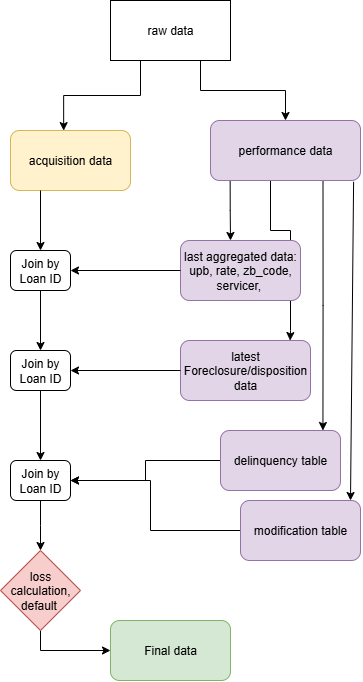

The diagram above was exported from draw.io. Its source (the exported page's mxGraphModel, read from the mxfile embedded in the PNG):
<mxGraphModel dx="2037" dy="1061" grid="1" gridSize="10" guides="1" tooltips="1" connect="1" arrows="1" fold="1" page="1" pageScale="1" pageWidth="827" pageHeight="1169" math="0" shadow="0">
  <root>
    <mxCell id="0" />
    <mxCell id="1" parent="0" />
    <mxCell id="zXn4F2WnL9GBoqi2DReT-6" style="edgeStyle=orthogonalEdgeStyle;rounded=0;orthogonalLoop=1;jettySize=auto;html=1;exitX=0.75;exitY=1;exitDx=0;exitDy=0;entryX=0.5;entryY=0;entryDx=0;entryDy=0;" edge="1" parent="1" source="zXn4F2WnL9GBoqi2DReT-1" target="zXn4F2WnL9GBoqi2DReT-3">
      <mxGeometry relative="1" as="geometry" />
    </mxCell>
    <mxCell id="zXn4F2WnL9GBoqi2DReT-1" value="raw data" style="rounded=0;whiteSpace=wrap;html=1;" vertex="1" parent="1">
      <mxGeometry x="240" y="30" width="120" height="60" as="geometry" />
    </mxCell>
    <mxCell id="zXn4F2WnL9GBoqi2DReT-2" value="acquisition data" style="rounded=1;whiteSpace=wrap;html=1;fillColor=#fff2cc;strokeColor=#d6b656;" vertex="1" parent="1">
      <mxGeometry x="140" y="160" width="120" height="60" as="geometry" />
    </mxCell>
    <mxCell id="zXn4F2WnL9GBoqi2DReT-9" value="" style="edgeStyle=orthogonalEdgeStyle;rounded=0;orthogonalLoop=1;jettySize=auto;html=1;exitX=0.131;exitY=1.013;exitDx=0;exitDy=0;exitPerimeter=0;" edge="1" parent="1" source="zXn4F2WnL9GBoqi2DReT-3">
      <mxGeometry relative="1" as="geometry">
        <mxPoint x="404.9799999999999" y="190.00000000000006" as="sourcePoint" />
        <mxPoint x="360.0012765957447" y="270" as="targetPoint" />
      </mxGeometry>
    </mxCell>
    <mxCell id="zXn4F2WnL9GBoqi2DReT-15" style="edgeStyle=orthogonalEdgeStyle;rounded=0;orthogonalLoop=1;jettySize=auto;html=1;exitX=0.5;exitY=1;exitDx=0;exitDy=0;entryX=0.843;entryY=0.001;entryDx=0;entryDy=0;entryPerimeter=0;" edge="1" parent="1" target="zXn4F2WnL9GBoqi2DReT-13">
      <mxGeometry relative="1" as="geometry">
        <mxPoint x="447.5" y="190.0000000000001" as="sourcePoint" />
        <mxPoint x="440" y="360" as="targetPoint" />
        <Array as="points">
          <mxPoint x="400" y="190" />
          <mxPoint x="400" y="260" />
          <mxPoint x="420" y="260" />
          <mxPoint x="420" y="360" />
        </Array>
      </mxGeometry>
    </mxCell>
    <mxCell id="zXn4F2WnL9GBoqi2DReT-21" style="edgeStyle=orthogonalEdgeStyle;rounded=0;orthogonalLoop=1;jettySize=auto;html=1;exitX=0.75;exitY=1;exitDx=0;exitDy=0;" edge="1" parent="1" source="zXn4F2WnL9GBoqi2DReT-3">
      <mxGeometry relative="1" as="geometry">
        <mxPoint x="452.42857142857156" y="460" as="targetPoint" />
      </mxGeometry>
    </mxCell>
    <mxCell id="zXn4F2WnL9GBoqi2DReT-3" value="performance data" style="rounded=1;whiteSpace=wrap;html=1;fillColor=#e1d5e7;strokeColor=#9673a6;" vertex="1" parent="1">
      <mxGeometry x="340" y="150" width="150" height="60" as="geometry" />
    </mxCell>
    <mxCell id="zXn4F2WnL9GBoqi2DReT-5" style="edgeStyle=orthogonalEdgeStyle;rounded=0;orthogonalLoop=1;jettySize=auto;html=1;exitX=0.25;exitY=1;exitDx=0;exitDy=0;entryX=0.443;entryY=0.002;entryDx=0;entryDy=0;entryPerimeter=0;" edge="1" parent="1" source="zXn4F2WnL9GBoqi2DReT-1" target="zXn4F2WnL9GBoqi2DReT-2">
      <mxGeometry relative="1" as="geometry" />
    </mxCell>
    <mxCell id="zXn4F2WnL9GBoqi2DReT-8" value="last aggregated data:&lt;div&gt;upb, rate, zb_code, servicer,&amp;nbsp;&lt;/div&gt;" style="whiteSpace=wrap;html=1;fillColor=#e1d5e7;strokeColor=#9673a6;rounded=1;" vertex="1" parent="1">
      <mxGeometry x="310" y="270" width="120" height="60" as="geometry" />
    </mxCell>
    <mxCell id="zXn4F2WnL9GBoqi2DReT-10" value="" style="endArrow=classic;html=1;rounded=0;exitX=0.25;exitY=1;exitDx=0;exitDy=0;" edge="1" parent="1" source="zXn4F2WnL9GBoqi2DReT-2">
      <mxGeometry width="50" height="50" relative="1" as="geometry">
        <mxPoint x="330" y="320" as="sourcePoint" />
        <mxPoint x="170" y="280" as="targetPoint" />
        <Array as="points" />
      </mxGeometry>
    </mxCell>
    <mxCell id="zXn4F2WnL9GBoqi2DReT-11" value="" style="endArrow=classic;html=1;rounded=0;exitX=0;exitY=0.5;exitDx=0;exitDy=0;" edge="1" parent="1" source="zXn4F2WnL9GBoqi2DReT-8">
      <mxGeometry width="50" height="50" relative="1" as="geometry">
        <mxPoint x="330" y="380" as="sourcePoint" />
        <mxPoint x="200" y="300" as="targetPoint" />
      </mxGeometry>
    </mxCell>
    <mxCell id="zXn4F2WnL9GBoqi2DReT-18" style="edgeStyle=orthogonalEdgeStyle;rounded=0;orthogonalLoop=1;jettySize=auto;html=1;exitX=0.5;exitY=1;exitDx=0;exitDy=0;entryX=0.5;entryY=0;entryDx=0;entryDy=0;" edge="1" parent="1" source="zXn4F2WnL9GBoqi2DReT-12" target="zXn4F2WnL9GBoqi2DReT-17">
      <mxGeometry relative="1" as="geometry" />
    </mxCell>
    <mxCell id="zXn4F2WnL9GBoqi2DReT-12" value="Join by Loan ID" style="rounded=1;whiteSpace=wrap;html=1;" vertex="1" parent="1">
      <mxGeometry x="140" y="280" width="60" height="40" as="geometry" />
    </mxCell>
    <mxCell id="zXn4F2WnL9GBoqi2DReT-13" value="latest Foreclosure/disposition data" style="rounded=1;whiteSpace=wrap;html=1;fillColor=#e1d5e7;strokeColor=#9673a6;" vertex="1" parent="1">
      <mxGeometry x="310" y="370" width="130" height="60" as="geometry" />
    </mxCell>
    <mxCell id="zXn4F2WnL9GBoqi2DReT-17" value="Join by Loan ID" style="rounded=1;whiteSpace=wrap;html=1;" vertex="1" parent="1">
      <mxGeometry x="140" y="380" width="60" height="40" as="geometry" />
    </mxCell>
    <mxCell id="zXn4F2WnL9GBoqi2DReT-19" style="edgeStyle=orthogonalEdgeStyle;rounded=0;orthogonalLoop=1;jettySize=auto;html=1;exitX=0;exitY=0.5;exitDx=0;exitDy=0;entryX=1;entryY=0.5;entryDx=0;entryDy=0;" edge="1" parent="1" source="zXn4F2WnL9GBoqi2DReT-13" target="zXn4F2WnL9GBoqi2DReT-17">
      <mxGeometry relative="1" as="geometry" />
    </mxCell>
    <mxCell id="zXn4F2WnL9GBoqi2DReT-20" value="" style="endArrow=classic;html=1;rounded=0;exitX=0.5;exitY=1;exitDx=0;exitDy=0;" edge="1" parent="1" source="zXn4F2WnL9GBoqi2DReT-17">
      <mxGeometry width="50" height="50" relative="1" as="geometry">
        <mxPoint x="200" y="410" as="sourcePoint" />
        <mxPoint x="170" y="490" as="targetPoint" />
      </mxGeometry>
    </mxCell>
    <mxCell id="zXn4F2WnL9GBoqi2DReT-27" style="edgeStyle=orthogonalEdgeStyle;rounded=0;orthogonalLoop=1;jettySize=auto;html=1;exitX=0;exitY=0.5;exitDx=0;exitDy=0;entryX=1;entryY=0.5;entryDx=0;entryDy=0;" edge="1" parent="1" source="zXn4F2WnL9GBoqi2DReT-22" target="zXn4F2WnL9GBoqi2DReT-26">
      <mxGeometry relative="1" as="geometry" />
    </mxCell>
    <mxCell id="zXn4F2WnL9GBoqi2DReT-22" value="delinquency table" style="rounded=1;whiteSpace=wrap;html=1;fillColor=#e1d5e7;strokeColor=#9673a6;" vertex="1" parent="1">
      <mxGeometry x="350" y="460" width="120" height="60" as="geometry" />
    </mxCell>
    <mxCell id="zXn4F2WnL9GBoqi2DReT-23" value="" style="endArrow=classic;html=1;rounded=0;exitX=0.954;exitY=1.021;exitDx=0;exitDy=0;exitPerimeter=0;" edge="1" parent="1" source="zXn4F2WnL9GBoqi2DReT-3">
      <mxGeometry width="50" height="50" relative="1" as="geometry">
        <mxPoint x="330" y="270" as="sourcePoint" />
        <mxPoint x="480" y="530" as="targetPoint" />
      </mxGeometry>
    </mxCell>
    <mxCell id="zXn4F2WnL9GBoqi2DReT-28" style="edgeStyle=orthogonalEdgeStyle;rounded=0;orthogonalLoop=1;jettySize=auto;html=1;exitX=0;exitY=0.5;exitDx=0;exitDy=0;" edge="1" parent="1" source="zXn4F2WnL9GBoqi2DReT-25">
      <mxGeometry relative="1" as="geometry">
        <mxPoint x="200" y="510" as="targetPoint" />
        <Array as="points">
          <mxPoint x="280" y="560" />
          <mxPoint x="280" y="510" />
        </Array>
      </mxGeometry>
    </mxCell>
    <mxCell id="zXn4F2WnL9GBoqi2DReT-25" value="modification table" style="rounded=1;whiteSpace=wrap;html=1;fillColor=#e1d5e7;strokeColor=#9673a6;" vertex="1" parent="1">
      <mxGeometry x="370" y="530" width="120" height="60" as="geometry" />
    </mxCell>
    <mxCell id="zXn4F2WnL9GBoqi2DReT-29" style="edgeStyle=orthogonalEdgeStyle;rounded=0;orthogonalLoop=1;jettySize=auto;html=1;exitX=0.5;exitY=1;exitDx=0;exitDy=0;" edge="1" parent="1" source="zXn4F2WnL9GBoqi2DReT-26">
      <mxGeometry relative="1" as="geometry">
        <mxPoint x="170" y="580" as="targetPoint" />
      </mxGeometry>
    </mxCell>
    <mxCell id="zXn4F2WnL9GBoqi2DReT-26" value="Join by Loan ID" style="rounded=1;whiteSpace=wrap;html=1;" vertex="1" parent="1">
      <mxGeometry x="140" y="490" width="60" height="40" as="geometry" />
    </mxCell>
    <mxCell id="zXn4F2WnL9GBoqi2DReT-32" style="edgeStyle=orthogonalEdgeStyle;rounded=0;orthogonalLoop=1;jettySize=auto;html=1;exitX=0.5;exitY=1;exitDx=0;exitDy=0;entryX=0;entryY=0.5;entryDx=0;entryDy=0;" edge="1" parent="1" source="zXn4F2WnL9GBoqi2DReT-31" target="zXn4F2WnL9GBoqi2DReT-33">
      <mxGeometry relative="1" as="geometry">
        <mxPoint x="170.20000000000005" y="680" as="targetPoint" />
      </mxGeometry>
    </mxCell>
    <mxCell id="zXn4F2WnL9GBoqi2DReT-31" value="loss calculation, default&amp;nbsp;" style="rhombus;whiteSpace=wrap;html=1;fillColor=#f8cecc;strokeColor=#b85450;" vertex="1" parent="1">
      <mxGeometry x="130" y="580" width="80" height="80" as="geometry" />
    </mxCell>
    <mxCell id="zXn4F2WnL9GBoqi2DReT-33" value="Final data" style="rounded=1;whiteSpace=wrap;html=1;fillColor=#d5e8d4;strokeColor=#82b366;" vertex="1" parent="1">
      <mxGeometry x="240" y="650" width="120" height="60" as="geometry" />
    </mxCell>
  </root>
</mxGraphModel>